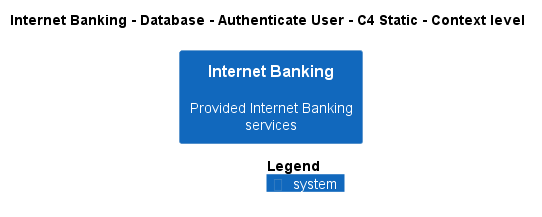

The diagram above was rendered by PlantUML. Its source (embedded in the PNG):
@startuml
!pragma layout smetana
!include ..\..\..\..\..\..\..\.c4s\C4_Context.puml

AddElementTag("c4interflow:lifecycle:new", $bgColor=green, $fontColor=#ffffff, $borderColor=green, $shadowing="False")
AddElementTag("c4interflow:lifecycle:changed", $bgColor=orange, $fontColor=#ffffff, $borderColor=orange, $shadowing="False")
AddElementTag("c4interflow:lifecycle:removed", $bgColor=red, $fontColor=#ffffff, $borderColor=red, $shadowing="False")

AddRelTag("c4interflow:lifecycle:new", $textColor=green, $lineColor=green)
AddRelTag("c4interflow:lifecycle:changed", $textColor=orange, $lineColor=orange)
AddRelTag("c4interflow:lifecycle:removed", $textColor=red, $lineColor=red)

SHOW_PERSON_PORTRAIT()
LAYOUT_TOP_DOWN()

skinparam linetype polyline

title Internet Banking - Database - Authenticate User - C4 Static - Context level

System(BigBankPlc.SoftwareSystems.InternetBanking, "Internet Banking", "Provided Internet Banking services")



SHOW_LEGEND()
@enduml